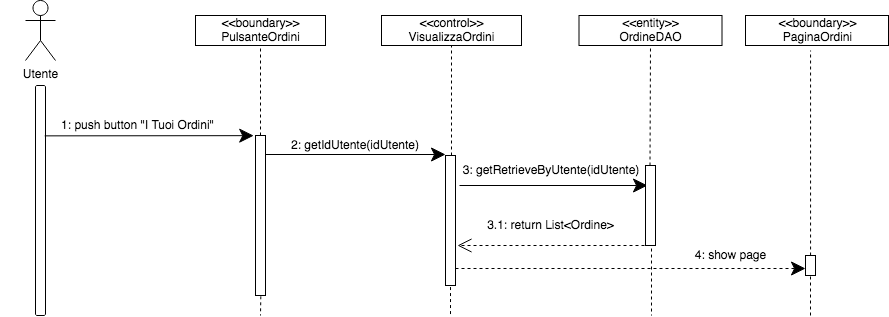

The diagram above was exported from draw.io. Its source (the exported page's mxGraphModel, read from the mxfile embedded in the PNG):
<mxGraphModel dx="786" dy="433" grid="1" gridSize="10" guides="1" tooltips="1" connect="1" arrows="1" fold="1" page="1" pageScale="1" pageWidth="827" pageHeight="1169" math="0" shadow="0">
  <root>
    <mxCell id="0" />
    <mxCell id="1" parent="0" />
    <mxCell id="CcJ4rSHBO9rAn4vY1qrG-1" value="Utente" style="shape=umlActor;verticalLabelPosition=bottom;verticalAlign=top;html=1;outlineConnect=0;" parent="1" vertex="1">
      <mxGeometry x="250" y="45" width="30" height="60" as="geometry" />
    </mxCell>
    <mxCell id="CcJ4rSHBO9rAn4vY1qrG-6" value="" style="html=1;points=[];perimeter=orthogonalPerimeter;rounded=1;" parent="1" vertex="1">
      <mxGeometry x="260" y="130" width="10" height="230" as="geometry" />
    </mxCell>
    <mxCell id="CcJ4rSHBO9rAn4vY1qrG-9" value="&lt;div&gt;&amp;lt;&amp;lt;boundary&amp;gt;&amp;gt;&lt;/div&gt;&lt;div&gt;PulsanteOrdini&lt;br&gt;&lt;/div&gt;" style="html=1;rounded=0;" parent="1" vertex="1">
      <mxGeometry x="420" y="60" width="130" height="30" as="geometry" />
    </mxCell>
    <mxCell id="CcJ4rSHBO9rAn4vY1qrG-11" value="" style="edgeStyle=orthogonalEdgeStyle;rounded=0;orthogonalLoop=1;jettySize=auto;html=1;strokeColor=none;" parent="1" source="CcJ4rSHBO9rAn4vY1qrG-10" target="CcJ4rSHBO9rAn4vY1qrG-9" edge="1">
      <mxGeometry relative="1" as="geometry" />
    </mxCell>
    <mxCell id="CcJ4rSHBO9rAn4vY1qrG-12" value="" style="edgeStyle=orthogonalEdgeStyle;orthogonalLoop=1;jettySize=auto;html=1;strokeColor=#000000;rounded=0;dashed=1;endArrow=none;endFill=0;" parent="1" source="CcJ4rSHBO9rAn4vY1qrG-10" target="CcJ4rSHBO9rAn4vY1qrG-9" edge="1">
      <mxGeometry relative="1" as="geometry" />
    </mxCell>
    <mxCell id="CcJ4rSHBO9rAn4vY1qrG-19" value="" style="edgeStyle=orthogonalEdgeStyle;rounded=0;orthogonalLoop=1;jettySize=auto;html=1;dashed=1;endArrow=none;endFill=0;strokeColor=#000000;exitX=0.533;exitY=1.005;exitDx=0;exitDy=0;exitPerimeter=0;" parent="1" source="CcJ4rSHBO9rAn4vY1qrG-10" edge="1">
      <mxGeometry relative="1" as="geometry">
        <mxPoint x="485" y="360" as="targetPoint" />
      </mxGeometry>
    </mxCell>
    <mxCell id="CcJ4rSHBO9rAn4vY1qrG-10" value="" style="html=1;points=[];perimeter=orthogonalPerimeter;rounded=0;arcSize=50;" parent="1" vertex="1">
      <mxGeometry x="480" y="180" width="10" height="160" as="geometry" />
    </mxCell>
    <mxCell id="CcJ4rSHBO9rAn4vY1qrG-20" value="&lt;div&gt;&amp;lt;&amp;lt;control&amp;gt;&amp;gt;&lt;/div&gt;VisualizzaOrdini" style="html=1;rounded=0;" parent="1" vertex="1">
      <mxGeometry x="606" y="60" width="140" height="30" as="geometry" />
    </mxCell>
    <mxCell id="CcJ4rSHBO9rAn4vY1qrG-21" value="&lt;div&gt;&amp;lt;&amp;lt;boundary&amp;gt;&amp;gt;&lt;/div&gt;&lt;div&gt;PaginaOrdini&lt;/div&gt;" style="html=1;rounded=0;" parent="1" vertex="1">
      <mxGeometry x="970" y="60" width="143" height="30" as="geometry" />
    </mxCell>
    <mxCell id="CcJ4rSHBO9rAn4vY1qrG-27" value="" style="endArrow=classic;endFill=1;endSize=12;html=1;strokeColor=#000000;exitX=0.921;exitY=0.219;exitDx=0;exitDy=0;exitPerimeter=0;rounded=1;entryX=-0.18;entryY=0.001;entryDx=0;entryDy=0;entryPerimeter=0;" parent="1" source="CcJ4rSHBO9rAn4vY1qrG-6" target="CcJ4rSHBO9rAn4vY1qrG-10" edge="1">
      <mxGeometry width="160" relative="1" as="geometry">
        <mxPoint x="290" y="180" as="sourcePoint" />
        <mxPoint x="440" y="180" as="targetPoint" />
      </mxGeometry>
    </mxCell>
    <mxCell id="CcJ4rSHBO9rAn4vY1qrG-28" value="1: push button &quot;I Tuoi Ordini&quot;" style="text;html=1;strokeColor=none;fillColor=none;align=center;verticalAlign=middle;whiteSpace=wrap;rounded=0;dashed=1;" parent="1" vertex="1">
      <mxGeometry x="225" y="160" width="275" height="20" as="geometry" />
    </mxCell>
    <mxCell id="CcJ4rSHBO9rAn4vY1qrG-29" value="2: getIdUtente(idUtente)" style="text;html=1;strokeColor=none;fillColor=none;align=center;verticalAlign=middle;whiteSpace=wrap;rounded=0;dashed=1;" parent="1" vertex="1">
      <mxGeometry x="500" y="180" width="160" height="20" as="geometry" />
    </mxCell>
    <mxCell id="CcJ4rSHBO9rAn4vY1qrG-31" value="" style="endArrow=classic;endFill=1;endSize=12;html=1;strokeColor=#000000;rounded=1;" parent="1" edge="1">
      <mxGeometry width="160" relative="1" as="geometry">
        <mxPoint x="490" y="199" as="sourcePoint" />
        <mxPoint x="670" y="199" as="targetPoint" />
      </mxGeometry>
    </mxCell>
    <mxCell id="CcJ4rSHBO9rAn4vY1qrG-35" value="" style="endArrow=classic;endFill=1;endSize=12;html=1;strokeColor=#000000;rounded=1;entryX=0.2;entryY=0.25;entryDx=0;entryDy=0;entryPerimeter=0;" parent="1" target="MaDgwZRoLFrVz0o0WALn-3" edge="1">
      <mxGeometry width="160" relative="1" as="geometry">
        <mxPoint x="684" y="230" as="sourcePoint" />
        <mxPoint x="796" y="230" as="targetPoint" />
        <Array as="points" />
      </mxGeometry>
    </mxCell>
    <mxCell id="CcJ4rSHBO9rAn4vY1qrG-40" value="" style="endArrow=none;html=1;dashed=1;strokeColor=#000000;entryX=0.455;entryY=1.167;entryDx=0;entryDy=0;entryPerimeter=0;" parent="1" source="CcJ4rSHBO9rAn4vY1qrG-52" target="CcJ4rSHBO9rAn4vY1qrG-21" edge="1">
      <mxGeometry width="50" height="50" relative="1" as="geometry">
        <mxPoint x="892" y="360" as="sourcePoint" />
        <mxPoint x="886.88" y="280" as="targetPoint" />
        <Array as="points" />
      </mxGeometry>
    </mxCell>
    <mxCell id="CcJ4rSHBO9rAn4vY1qrG-44" value="" style="endArrow=none;html=1;dashed=1;strokeColor=#000000;entryX=0.5;entryY=1;entryDx=0;entryDy=0;" parent="1" source="CcJ4rSHBO9rAn4vY1qrG-32" target="CcJ4rSHBO9rAn4vY1qrG-20" edge="1">
      <mxGeometry width="50" height="50" relative="1" as="geometry">
        <mxPoint x="655" y="230" as="sourcePoint" />
        <mxPoint x="610" y="180" as="targetPoint" />
      </mxGeometry>
    </mxCell>
    <mxCell id="CcJ4rSHBO9rAn4vY1qrG-32" value="" style="html=1;points=[];perimeter=orthogonalPerimeter;rounded=0;arcSize=50;" parent="1" vertex="1">
      <mxGeometry x="670" y="200" width="10" height="130" as="geometry" />
    </mxCell>
    <mxCell id="CcJ4rSHBO9rAn4vY1qrG-48" value="3: getRetrieveByUtente(idUtente)" style="text;html=1;strokeColor=none;fillColor=none;align=center;verticalAlign=middle;whiteSpace=wrap;rounded=0;dashed=1;" parent="1" vertex="1">
      <mxGeometry x="671" y="200" width="210" height="30" as="geometry" />
    </mxCell>
    <mxCell id="CcJ4rSHBO9rAn4vY1qrG-51" value="" style="endArrow=none;html=1;dashed=1;strokeColor=#000000;exitX=0.5;exitY=1.012;exitDx=0;exitDy=0;exitPerimeter=0;" parent="1" source="CcJ4rSHBO9rAn4vY1qrG-32" edge="1">
      <mxGeometry width="50" height="50" relative="1" as="geometry">
        <mxPoint x="670" y="320" as="sourcePoint" />
        <mxPoint x="675" y="360" as="targetPoint" />
      </mxGeometry>
    </mxCell>
    <mxCell id="CcJ4rSHBO9rAn4vY1qrG-52" value="" style="html=1;points=[];perimeter=orthogonalPerimeter;rounded=0;arcSize=50;" parent="1" vertex="1">
      <mxGeometry x="1030" y="300" width="10" height="20" as="geometry" />
    </mxCell>
    <mxCell id="CcJ4rSHBO9rAn4vY1qrG-53" value="" style="endArrow=none;html=1;dashed=1;strokeColor=#000000;entryX=0.5;entryY=1;entryDx=0;entryDy=0;" parent="1" target="CcJ4rSHBO9rAn4vY1qrG-52" edge="1">
      <mxGeometry width="50" height="50" relative="1" as="geometry">
        <mxPoint x="1035" y="360" as="sourcePoint" />
        <mxPoint x="891.5" y="90" as="targetPoint" />
        <Array as="points" />
      </mxGeometry>
    </mxCell>
    <mxCell id="MaDgwZRoLFrVz0o0WALn-1" value="&lt;div&gt;&amp;lt;&amp;lt;entity&amp;gt;&amp;gt;&lt;/div&gt;&lt;div&gt;OrdineDAO&lt;br&gt;&lt;/div&gt;" style="html=1;rounded=0;" parent="1" vertex="1">
      <mxGeometry x="803.5" y="60" width="143" height="30" as="geometry" />
    </mxCell>
    <mxCell id="MaDgwZRoLFrVz0o0WALn-2" value="" style="endArrow=none;html=1;dashed=1;strokeColor=#000000;" parent="1" edge="1">
      <mxGeometry width="50" height="50" relative="1" as="geometry">
        <mxPoint x="874.5" y="210" as="sourcePoint" />
        <mxPoint x="875" y="90" as="targetPoint" />
        <Array as="points" />
      </mxGeometry>
    </mxCell>
    <mxCell id="MaDgwZRoLFrVz0o0WALn-3" value="" style="html=1;points=[];perimeter=orthogonalPerimeter;rounded=0;arcSize=50;" parent="1" vertex="1">
      <mxGeometry x="870" y="210" width="10" height="80" as="geometry" />
    </mxCell>
    <mxCell id="MaDgwZRoLFrVz0o0WALn-4" value="" style="endArrow=open;endFill=0;endSize=12;html=1;strokeColor=#000000;rounded=1;dashed=1;" parent="1" edge="1">
      <mxGeometry width="160" relative="1" as="geometry">
        <mxPoint x="869" y="290" as="sourcePoint" />
        <mxPoint x="682" y="290" as="targetPoint" />
        <Array as="points" />
      </mxGeometry>
    </mxCell>
    <mxCell id="MaDgwZRoLFrVz0o0WALn-5" value="3.1: return List&amp;lt;Ordine&amp;gt;" style="text;html=1;align=center;verticalAlign=middle;resizable=0;points=[];autosize=1;" parent="1" vertex="1">
      <mxGeometry x="705" y="260" width="140" height="20" as="geometry" />
    </mxCell>
    <mxCell id="MaDgwZRoLFrVz0o0WALn-7" style="edgeStyle=orthogonalEdgeStyle;rounded=0;orthogonalLoop=1;jettySize=auto;html=1;exitX=0.5;exitY=1;exitDx=0;exitDy=0;endArrow=classic;endFill=1;" parent="1" source="CcJ4rSHBO9rAn4vY1qrG-21" target="CcJ4rSHBO9rAn4vY1qrG-21" edge="1">
      <mxGeometry relative="1" as="geometry" />
    </mxCell>
    <mxCell id="MaDgwZRoLFrVz0o0WALn-8" value="" style="endArrow=classic;endFill=1;endSize=12;html=1;strokeColor=#000000;rounded=1;dashed=1;entryX=0;entryY=0.65;entryDx=0;entryDy=0;entryPerimeter=0;" parent="1" target="CcJ4rSHBO9rAn4vY1qrG-52" edge="1" source="CcJ4rSHBO9rAn4vY1qrG-32">
      <mxGeometry width="160" relative="1" as="geometry">
        <mxPoint x="680" y="309" as="sourcePoint" />
        <mxPoint x="868" y="309" as="targetPoint" />
        <Array as="points" />
      </mxGeometry>
    </mxCell>
    <mxCell id="MaDgwZRoLFrVz0o0WALn-9" value="4: show page" style="text;html=1;align=center;verticalAlign=middle;resizable=0;points=[];autosize=1;" parent="1" vertex="1">
      <mxGeometry x="910" y="290" width="90" height="20" as="geometry" />
    </mxCell>
    <mxCell id="ylEgfigUIhWXiB_0AMdI-1" value="" style="endArrow=none;html=1;dashed=1;strokeColor=#000000;exitX=0.6;exitY=1.038;exitDx=0;exitDy=0;exitPerimeter=0;" edge="1" parent="1" source="MaDgwZRoLFrVz0o0WALn-3">
      <mxGeometry width="50" height="50" relative="1" as="geometry">
        <mxPoint x="877" y="350" as="sourcePoint" />
        <mxPoint x="876" y="360" as="targetPoint" />
      </mxGeometry>
    </mxCell>
  </root>
</mxGraphModel>